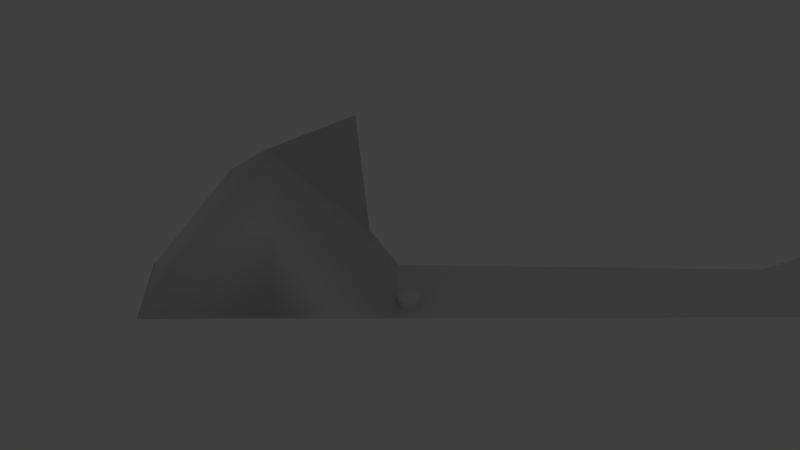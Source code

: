 # Source: terrain.blend  (saved by Blender 2.70.0; exported with 4.5.12 LTS)
import bpy
from mathutils import Matrix  # noqa: F401  (used for matrix-valued properties, if any)

bpy.ops.wm.read_factory_settings(use_empty=True)
scene = bpy.context.scene
scene.name = 'Scene'

# ---- collections
col_collection_1 = bpy.data.collections.new('Collection 1'); scene.collection.children.link(col_collection_1)

# ---- world
world_world = bpy.data.worlds.new('World'); scene.world = world_world
world_world.color = (0.05088, 0.05088, 0.05088)
world_world.use_sun_shadow = False
world_world.sun_shadow_jitter_overblur = 0.0
world_world.cycles.sampling_method = 'MANUAL'
world_world.cycles.sample_map_resolution = 256

# ---- cameras
cam_camera = bpy.data.cameras.new('Camera')
cam_camera.clip_end = 100.0
cam_camera.lens = 35.0
cam_camera.sensor_width = 32.0
cam_camera.sensor_height = 18.0
cam_camera.ortho_scale = 7.314
cam_camera.dof.focus_distance = 0.0
cam_camera.dof.aperture_fstop = 128.0

# ---- lights
light_lamp = bpy.data.lights.new('Lamp', 'POINT')
light_lamp.transmission_factor = 0.0
light_lamp.cutoff_distance = 30.0
light_lamp.energy = 100.0
light_lamp.shadow_buffer_clip_start = 1.001
light_lamp.shadow_soft_size = 0.1
light_lamp.shadow_maximum_resolution = 0.006
light_lamp.use_absolute_resolution = True
light_lamp.cycles.use_multiple_importance_sampling = False

# ---- meshes
me_cone = bpy.data.meshes.new('Cone')
me_cone.from_pydata([(0.0, 1.0, -1.0), (0.1951, 0.9808, -1.0), (0.3827, 0.9239, -1.0), (0.5556, 0.8315, -1.0), (0.7071, 0.7071, -1.0), (0.8315, 0.5556, -1.0), (0.9239, 0.3827, -1.0), (0.9808, 0.1951, -1.0), (1.0, 7.55e-08, -1.0), (0.0, 0.0, 1.0), (0.9808, -0.1951, -1.0), (0.9239, -0.3827, -1.0), (0.8315, -0.5556, -1.0), (0.7071, -0.7071, -1.0), (0.5556, -0.8315, -1.0), (0.3827, -0.9239, -1.0), (0.1951, -0.9808, -1.0), (-3.258e-07, -1.0, -1.0), (-0.1951, -0.9808, -1.0), (-0.3827, -0.9239, -1.0), (-0.5556, -0.8315, -1.0), (-0.7071, -0.7071, -1.0), (-0.8315, -0.5556, -1.0), (-0.9239, -0.3827, -1.0), (-0.9808, -0.1951, -1.0), (-1.0, 9.656e-07, -1.0), (-0.9808, 0.1951, -1.0), (-0.9239, 0.3827, -1.0), (-0.8315, 0.5556, -1.0), (-0.7071, 0.7071, -1.0), (-0.5556, 0.8315, -1.0), (-0.3827, 0.9239, -1.0), (-0.1951, 0.9808, -1.0)], [], [(31, 9, 32), (0, 9, 1), (30, 9, 31), (29, 9, 30), (28, 9, 29), (27, 9, 28), (26, 9, 27), (25, 9, 26), (24, 9, 25), (23, 9, 24), (22, 9, 23), (21, 9, 22), (20, 9, 21), (19, 9, 20), (18, 9, 19), (17, 9, 18), (16, 9, 17), (15, 9, 16), (14, 9, 15), (13, 9, 14), (12, 9, 13), (11, 9, 12), (10, 9, 11), (8, 9, 10), (7, 9, 8), (6, 9, 7), (5, 9, 6), (4, 9, 5), (3, 9, 4), (2, 9, 3), (32, 9, 0), (1, 9, 2), (0, 1, 2, 3, 4, 5, 6, 7, 8, 10, 11, 12, 13, 14, 15, 16, 17, 18, 19, 20, 21, 22, 23, 24, 25, 26, 27, 28, 29, 30, 31, 32)])
me_cone.use_remesh_preserve_volume = False
me_cone.use_remesh_preserve_attributes = False
me_cone.use_mirror_vertex_groups = False
me_cone.update()
me_cylinder = bpy.data.meshes.new('Cylinder')
me_cylinder.from_pydata([(0.0, 1.0, -1.0), (0.0, 1.0, 1.0), (0.1951, 0.9808, -1.0), (0.1951, 0.9808, 1.0), (0.3827, 0.9239, -1.0), (0.3827, 0.9239, 1.0), (0.5556, 0.8315, -1.0), (0.5556, 0.8315, 1.0), (0.7071, 0.7071, -1.0), (0.7071, 0.7071, 1.0), (0.8315, 0.5556, -1.0), (0.8315, 0.5556, 1.0), (0.9239, 0.3827, -1.0), (0.9239, 0.3827, 1.0), (0.9808, 0.1951, -1.0), (0.9808, 0.1951, 1.0), (1.0, 7.55e-08, -1.0), (1.0, 7.55e-08, 1.0), (0.9808, -0.1951, -1.0), (0.9808, -0.1951, 1.0), (0.9239, -0.3827, -1.0), (0.9239, -0.3827, 1.0), (0.8315, -0.5556, -1.0), (0.8315, -0.5556, 1.0), (0.7071, -0.7071, -1.0), (0.7071, -0.7071, 1.0), (0.5556, -0.8315, -1.0), (0.5556, -0.8315, 1.0), (0.3827, -0.9239, -1.0), (0.3827, -0.9239, 1.0), (0.1951, -0.9808, -1.0), (0.1951, -0.9808, 1.0), (-3.258e-07, -1.0, -1.0), (-3.258e-07, -1.0, 1.0), (-0.1951, -0.9808, -1.0), (-0.1951, -0.9808, 1.0), (-0.3827, -0.9239, -1.0), (-0.3827, -0.9239, 1.0), (-0.5556, -0.8315, -1.0), (-0.5556, -0.8315, 1.0), (-0.7071, -0.7071, -1.0), (-0.7071, -0.7071, 1.0), (-0.8315, -0.5556, -1.0), (-0.8315, -0.5556, 1.0), (-0.9239, -0.3827, -1.0), (-0.9239, -0.3827, 1.0), (-0.9808, -0.1951, -1.0), (-0.9808, -0.1951, 1.0), (-1.0, 9.656e-07, -1.0), (-1.0, 9.656e-07, 1.0), (-0.9808, 0.1951, -1.0), (-0.9808, 0.1951, 1.0), (-0.9239, 0.3827, -1.0), (-0.9239, 0.3827, 1.0), (-0.8315, 0.5556, -1.0), (-0.8315, 0.5556, 1.0), (-0.7071, 0.7071, -1.0), (-0.7071, 0.7071, 1.0), (-0.5556, 0.8315, -1.0), (-0.5556, 0.8315, 1.0), (-0.3827, 0.9239, -1.0), (-0.3827, 0.9239, 1.0), (-0.1951, 0.9808, -1.0), (-0.1951, 0.9808, 1.0)], [], [(0, 1, 3, 2), (2, 3, 5, 4), (4, 5, 7, 6), (6, 7, 9, 8), (8, 9, 11, 10), (10, 11, 13, 12), (12, 13, 15, 14), (14, 15, 17, 16), (16, 17, 19, 18), (18, 19, 21, 20), (20, 21, 23, 22), (22, 23, 25, 24), (24, 25, 27, 26), (26, 27, 29, 28), (28, 29, 31, 30), (30, 31, 33, 32), (32, 33, 35, 34), (34, 35, 37, 36), (36, 37, 39, 38), (38, 39, 41, 40), (40, 41, 43, 42), (42, 43, 45, 44), (44, 45, 47, 46), (46, 47, 49, 48), (48, 49, 51, 50), (50, 51, 53, 52), (52, 53, 55, 54), (54, 55, 57, 56), (56, 57, 59, 58), (58, 59, 61, 60), (3, 1, 63, 61, 59, 57, 55, 53, 51, 49, 47, 45, 43, 41, 39, 37, 35, 33, 31, 29, 27, 25, 23, 21, 19, 17, 15, 13, 11, 9, 7, 5), (62, 63, 1, 0), (60, 61, 63, 62), (0, 2, 4, 6, 8, 10, 12, 14, 16, 18, 20, 22, 24, 26, 28, 30, 32, 34, 36, 38, 40, 42, 44, 46, 48, 50, 52, 54, 56, 58, 60, 62)])
me_cylinder.use_remesh_preserve_volume = False
me_cylinder.use_remesh_preserve_attributes = False
me_cylinder.use_mirror_vertex_groups = False
me_cylinder.update()
me_cube_001 = bpy.data.meshes.new('Cube.001')
me_cube_001.from_pydata([(-1.031, -0.8763, -30.5), (-0.9873, 0.9873, -181.7), (1.001, 0.9992, -0.7968), (1.0, -1.0, -1.0), (-1.001, -1.002, 0.9077), (-0.9503, 0.9559, 0.8484), (1.0, 1.0, 1.004), (1.0, -1.0, 1.0), (-1.0, -1.0, -0.75), (-1.0, -1.0, -0.5), (-1.0, -1.0, -0.25), (-1.0, -1.0, 0.0), (-1.0, -1.0, 0.2498), (-1.001, -1.001, 0.5), (-1.0, -0.9998, 7.833), (-1.003, -0.7497, -0.6535), (-1.036, -0.5008, -3.799), (-1.001, -0.2491, 0.0701), (-1.0, 0.0, 1.0), (-1.0, 0.25, 1.0), (-1.038, 0.5046, 0.6612), (-0.9742, 0.7503, 0.8294), (-0.9561, 0.9568, 0.7217), (-1.0, 1.0, 0.5), (-0.9594, 0.9598, 0.25), (-0.9997, 1.001, 0.07695), (-1.0, 1.0, -0.25), (-0.9725, 0.9725, -0.5), (-1.0, 1.0, -0.75), (-0.9517, 0.75, -213.5), (-1.018, 0.5004, -3.03), (-1.045, 0.2768, -6.625), (-1.004, 5.917e-05, -2.187), (-1.0, -0.25, -1.0), (-1.001, -0.4996, -79.45), (-0.9374, -0.6595, -206.1), (-0.75, 1.004, 0.6581), (-0.5, 1.0, 1.0), (-0.25, 1.002, 0.8821), (0.0, 1.004, 0.7102), (0.25, 1.0, 1.0), (0.5, 1.0, 1.001), (0.7473, 0.9962, 1.453), (1.0, 1.0, 0.75), (1.0, 1.0, 0.5), (1.0, 1.0, 0.25), (1.0, 1.0, 0.0), (1.0, 1.0, -0.25), (0.9996, 1.0, 1.163), (1.0, 1.0, -0.75), (0.75, 1.0, -1.0), (0.5292, 1.044, 1.145), (0.2413, 0.9973, -0.6491), (0.005519, 1.016, -0.9724), (-0.2459, 1.035, -7.908), (-0.4973, 1.033, -7.907), (-0.7499, 1.001, -180.1), (1.0, 0.75, 1.0), (1.0, 0.5, 1.0), (1.0, 0.25, 1.0), (1.0, 0.0, 1.0), (1.0, -0.25, 1.0), (1.0, -0.5, 1.0), (1.0, -0.75, 1.0), (1.0, -1.0, 0.75), (1.0, -1.0, 0.5), (1.0, -1.0, 0.25), (1.0, -1.0, 0.0), (1.0, -1.0, -0.25), (1.0, -1.0, -0.5), (1.0, -1.0, -0.75), (1.001, -0.75, -0.9273), (1.001, -0.4999, -0.8809), (1.002, -0.25, -0.8542), (1.001, 0.0, -0.9118), (1.001, 0.2498, -0.8214), (1.0, 0.4999, -0.9979), (1.001, 0.7496, -0.8967), (0.75, -1.0, 0.8621), (0.5, -1.001, 0.5149), (0.25, -1.0, 1.0), (-0.1255, -1.0, 1.392), (-0.3755, -1.0, 1.389), (-0.4997, -1.001, 0.9593), (-0.75, -1.0, 1.0), (-0.5752, -0.8777, -67.96), (-0.4875, -0.8209, -6.157), (-0.391, -0.8036, -6.532), (5.308e-05, -1.001, -0.7949), (0.2499, -1.0, -0.9648), (0.4997, -1.001, -0.6849), (0.75, -1.0, -0.9889), (-1.0, -0.75, 20.99), (-1.0, -0.75, 10.29), (-1.0, -0.75, 0.25), (-1.0, -0.75, -6.82e-08), (-1.0, -0.75, -0.25), (-1.0, -0.75, -0.5), (-1.006, -0.7512, -5.145), (-1.002, -0.5001, 0.7515), (-1.0, -0.5, 0.5), (-1.0, -0.5, 0.25), (-1.0, -0.5, 0.0), (-1.003, -0.4993, -0.2488), (-1.009, -0.4995, -0.5001), (-1.02, -0.4963, -5.143), (-1.002, -0.25, 0.7609), (-1.0, -0.25, 0.5), (-1.0, -0.25, 0.25), (-1.0, -0.25, 0.0), (-1.0, -0.25, -0.25), (-1.0, -0.25, -0.5), (-1.0, -0.25, -0.75), (-1.001, 8.279e-07, 0.7505), (-1.0, 0.0, 0.5), (-1.0, 0.0, 0.25), (-1.005, 0.0, 0.0), (-1.0, 0.0, -0.25), (-1.004, 0.0, -0.5), (-1.0, 0.0, -0.75), (-1.0, 0.25, 0.75), (-1.0, 0.25, 0.5), (-1.0, 0.25, 0.25), (-1.0, 0.25, 0.0), (-1.0, 0.25, -0.25), (-1.0, 0.25, -0.5), (-1.0, 0.25, -0.75), (-1.034, 0.5048, 0.6562), (-1.007, 0.4992, 0.5032), (-0.9977, 0.4996, 0.2499), (-1.003, 0.4996, 0.0005852), (-1.004, 0.4987, -0.251), (-1.005, 0.4999, -0.4994), (-1.005, 0.4999, -0.7484), (-1.001, 0.7508, 0.7096), (-1.0, 0.75, 0.5), (-0.9976, 0.75, 0.25), (-0.9989, 0.75, 7.688e-05), (-1.0, 0.75, -0.25), (-1.0, 0.75, -0.5), (-1.0, 0.75, -0.9848), (-0.75, 1.0, 0.75), (-0.75, 1.0, 0.5), (-0.75, 1.0, 0.25), (-0.7447, 1.018, 1.224), (-0.75, 1.0, -0.2486), (-0.75, 1.0, -0.5), (-0.75, 1.0, -0.75), (-0.5, 1.0, 0.75), (-0.5, 1.0, 0.5), (-0.5, 1.0, 0.25), (-0.5, 1.001, 0.0), (-0.5, 1.005, -0.25), (-0.5, 1.0, -0.5), (-0.5007, 1.0, -0.9055), (-0.25, 1.0, 0.75), (-0.25, 1.0, 0.5), (-0.25, 1.0, 0.25), (-0.25, 1.0, 0.0), (-0.25, 1.0, -0.25), (-0.25, 1.0, -0.5), (-0.253, 1.001, -1.419), (0.0, 1.0, 0.75), (0.0, 1.0, 0.5), (0.0, 1.0, 0.25), (0.0, 1.003, 0.0), (0.0, 1.0, -0.25), (0.0, 1.006, -0.5), (-1.293e-07, 1.001, -0.7501), (0.25, 1.0, 0.75), (0.25, 1.0, 0.5), (0.25, 1.0, 0.25), (0.25, 1.0, 0.0), (0.25, 1.0, -0.25), (0.25, 1.0, -0.5), (0.25, 1.0, -0.75), (0.4997, 1.0, 0.8053), (0.4991, 1.004, 0.607), (0.4991, 0.999, 0.4078), (0.4989, 1.0, -0.1686), (0.5007, 1.001, -0.1797), (0.5157, 0.9862, -0.2733), (0.5146, 1.025, -0.08198), (0.75, 1.0, 0.75), (0.75, 1.0, 0.5045), (0.7499, 1.0, 0.2686), (0.7496, 0.9999, 0.08151), (0.7517, 1.0, 0.2027), (0.7519, 1.001, 0.02455), (0.75, 1.0, -0.75), (1.0, 0.75, 0.75), (1.0, 0.75, 0.5), (1.0, 0.75, 0.25), (1.0, 0.75, 0.0), (1.0, 0.75, -0.25), (1.0, 0.75, -0.5), (1.002, 0.7462, 0.02946), (1.0, 0.5, 0.75), (1.0, 0.5, 0.5), (1.0, 0.5, 0.25), (1.0, 0.5, 0.0), (1.0, 0.5, -0.25), (1.0, 0.5, -0.5), (1.0, 0.5, -0.75), (1.0, 0.25, 0.75), (1.0, 0.25, 0.5), (1.0, 0.25, 0.25), (1.0, 0.25, 0.0), (1.0, 0.25, -0.25), (1.0, 0.25, -0.5), (1.0, 0.25, -0.75), (1.0, 0.0, 0.75), (1.0, 0.0, 0.5), (1.0, 0.0, 0.25), (1.0, 0.0, 0.0), (1.0, 0.0, -0.25), (1.0, 0.0, -0.5), (1.0, 0.0, -0.75), (1.0, -0.25, 0.75), (1.0, -0.25, 0.5), (1.0, -0.25, 0.25), (1.0, -0.25, 0.0), (1.0, -0.25, -0.25), (1.0, -0.25, -0.5), (1.0, -0.25, -0.75), (1.0, -0.5, 0.75), (1.0, -0.5, 0.5), (1.0, -0.5, 0.25), (1.0, -0.5, 0.0), (1.0, -0.5, -0.25), (1.0, -0.5, -0.5), (1.0, -0.5, -0.75), (1.0, -0.75, 0.75), (1.0, -0.75, 0.5), (1.0, -0.75, 0.25), (1.0, -0.75, 0.0), (1.0, -0.75, -0.25), (1.0, -0.75, -0.5), (1.0, -0.75, -0.75), (0.75, -1.0, 0.75), (0.75, -1.005, 0.5), (0.75, -1.0, 0.25), (0.75, -1.0, 0.0), (0.75, -1.0, -0.25), (0.75, -1.0, -0.5), (0.75, -1.0, -0.75), (0.5, -1.0, 0.75), (0.5, -1.0, 0.5), (0.5, -1.0, 0.25), (0.5, -1.0, 0.0), (0.5, -1.0, -0.25), (0.5, -1.0, -0.5), (0.5, -1.0, -0.75), (0.25, -1.0, 0.75), (0.25, -1.0, 0.5), (0.25, -1.0, 0.25), (0.25, -1.0, 0.0), (0.25, -1.0, -0.25), (0.25, -1.0, -0.5), (0.25, -1.0, -0.75), (0.0, -1.0, 0.75), (0.0, -1.0, 0.5), (0.0, -1.0, 0.25), (0.0, -1.0, 0.0), (0.0, -1.0, -0.25), (1.623e-06, -1.001, -0.5017), (3.258e-07, -1.0, -0.7497), (-0.25, -1.0, 0.75), (-0.25, -1.0, 0.5), (-0.25, -1.002, 0.25), (-0.25, -1.0, 0.0), (-0.25, -1.0, -0.25), (-0.25, -1.005, -0.5151), (-0.2503, -1.007, -0.7408), (-0.5, -1.0, 0.75), (-0.5, -1.0, 0.5), (-0.5, -1.0, 0.25), (-0.5, -1.0, 0.0), (-0.5, -1.0, -0.25), (-0.5001, -1.002, -0.5011), (-0.5, -0.9988, -0.7514), (-0.75, -1.0, 0.75), (-0.75, -1.0, 0.5), (-0.75, -1.0, 0.25), (-0.75, -1.004, 0.0), (-0.75, -1.0, -0.25), (-0.75, -1.0, -0.5), (-0.75, -1.0, -0.75), (-0.5666, -0.5948, -176.3), (-0.4911, -0.5313, -91.16), (-0.3873, -0.5324, -68.46), (0.0003808, -0.7478, 0.458), (0.2452, -0.749, -0.3924), (0.4991, -0.7528, -0.6858), (0.7512, -0.757, -157.9), (-0.7519, -0.4824, -119.3), (-0.4978, -0.4984, -0.9727), (-0.2482, -0.5006, -0.9833), (0.0008098, -0.5001, 1.454), (0.2498, -0.5001, -0.8144), (0.4999, -0.5, -160.7), (0.75, -0.5, -1.0), (-0.8825, -0.07085, -203.6), (-0.6745, -0.1436, -276.5), (-0.3715, -0.2577, -9.856), (-0.1201, -0.2511, -0.4673), (0.2477, -0.2499, -160.6), (0.5, -0.25, -0.9146), (0.7507, -0.2504, -0.6535), (-0.94, 0.06604, -205.9), (-0.5184, 0.0636, -15.01), (-0.2212, 0.000856, -0.3261), (-0.1297, 0.0001219, -0.2459), (0.2422, 0.001895, -0.219), (0.5006, 0.0003828, -0.5544), (0.75, -6.681e-06, -0.8708), (-0.7437, 0.2013, -95.83), (-0.3413, 0.1878, -0.9436), (-0.0999, 0.2442, -0.6682), (-0.1366, 0.4954, -1.249), (0.1832, 0.318, -13.1), (0.4994, 0.2503, -0.67), (0.7497, 0.2496, -0.6065), (-0.7515, 0.4993, -348.0), (-0.5551, 0.5336, -166.3), (-0.251, 0.4942, -93.05), (0.003106, 0.4971, -7.661), (0.2661, 0.5204, -27.7), (0.5003, 0.5, -0.8829), (0.75, 0.5, -41.49), (-0.75, 0.6952, -355.5), (-0.5001, 0.7571, -351.3), (-0.2515, 0.7518, -71.0), (0.003534, 0.7529, -78.5), (0.2303, 0.7395, -0.3859), (0.5409, 0.7991, 0.5609), (0.75, 0.75, -61.51), (0.75, -0.75, 1.0), (0.5, -0.75, 1.0), (0.25, -0.75, 1.0), (-0.1255, -0.75, 1.392), (-0.3755, -0.75, 1.392), (-0.5, -0.75, 1.0), (-0.7551, -0.7499, -1.459), (0.75, -0.5, 1.0), (0.5, -0.5, 1.0), (0.25, -0.5, 1.0), (0.001266, -0.4976, 42.15), (-0.25, -0.5, 0.998), (-0.5013, -0.4988, -3.497), (-0.75, -0.4392, 41.62), (0.75, -0.25, 1.0), (0.5, -0.25, 1.0), (0.25, -0.25, 1.0), (0.0, -0.25, 1.0), (-0.25, -0.25, 0.9998), (-0.5, -0.25, 0.8233), (-0.75, -0.25, 1.0), (0.75, 0.0, 1.0), (0.5, 0.0, 1.0), (0.25, 0.0, 1.0), (0.0, 0.0, 1.0), (-0.25, 0.0, 1.0), (-0.5, 0.0, 1.0), (-0.75, 0.0, 1.0), (0.75, 0.25, 1.0), (0.5, 0.25, 1.0), (0.25, 0.25, 1.0), (0.0, 0.25, 1.0), (-0.25, 0.25, 1.0), (-0.5, 0.25, 1.0), (-0.75, 0.25, 1.0), (0.75, 0.5, 1.0), (0.5, 0.5, 1.0), (0.25, 0.5, 1.0), (0.0, 0.5, 1.0), (-0.25, 0.5, 1.0), (-0.5, 0.5, 1.0), (-0.75, 0.5, 1.0), (0.75, 0.75, 20.11), (0.5, 0.75, 1.0), (0.25, 0.75, 24.29), (0.0, 0.75, 1.0), (-0.25, 0.75, 1.0), (-0.5, 0.75, 1.0), (-0.75, 0.75, 1.0), (0.3315, 1.026, -2.864), (0.3461, 1.015, -16.6), (0.3315, -1.0, -15.96), (0.3314, -1.0, -17.7), (0.3315, 1.0, -4.668), (0.3315, 1.0, -16.3), (0.3315, 1.0, -16.55), (0.3314, 1.001, -16.8), (0.3315, 1.0, -17.05), (0.3315, 1.0, -17.3), (0.335, 0.9274, -16.86), (0.3315, -1.0, -16.05), (0.3315, -1.0, -16.3), (0.3315, -1.0, -16.55), (0.3315, -1.0, -16.8), (0.3315, -1.0, -17.05), (0.3315, -1.0, -17.3), (0.3315, -1.0, -17.55), (0.3304, -0.7505, -17.6), (0.3315, -0.5, -69.75), (0.3315, -0.25, -125.3), (0.3316, 0.0007757, -17.64), (0.3315, 0.2494, -17.56), (0.3345, 0.4989, -17.53), (0.3325, 0.7489, -16.58), (0.3315, -0.75, -15.8), (0.3315, -0.5, -15.8), (0.3315, -0.25, -15.8), (0.3315, 0.0, -15.8), (0.3315, 0.25, -17.52), (0.3315, 0.4999, -15.86), (0.3315, 0.75, -0.1093)], [], [(140, 28, 1, 29), (189, 49, 2, 50), (238, 70, 3, 71), (287, 8, 0, 85), (336, 50, 2, 77), (385, 36, 5, 21), (8, 98, 35, 0), (98, 105, 34, 35), (105, 112, 33, 34), (112, 119, 32, 33), (119, 126, 31, 32), (126, 133, 30, 31), (133, 140, 29, 30), (4, 15, 92, 14), (14, 92, 93, 13), (13, 93, 94, 12), (12, 94, 95, 11), (11, 95, 96, 10), (10, 96, 97, 9), (9, 97, 98, 8), (15, 16, 99, 92), (92, 99, 100, 93), (93, 100, 101, 94), (94, 101, 102, 95), (95, 102, 103, 96), (96, 103, 104, 97), (97, 104, 105, 98), (16, 17, 106, 99), (99, 106, 107, 100), (100, 107, 108, 101), (101, 108, 109, 102), (102, 109, 110, 103), (103, 110, 111, 104), (104, 111, 112, 105), (17, 18, 113, 106), (106, 113, 114, 107), (107, 114, 115, 108), (108, 115, 116, 109), (109, 116, 117, 110), (110, 117, 118, 111), (111, 118, 119, 112), (18, 19, 120, 113), (113, 120, 121, 114), (114, 121, 122, 115), (115, 122, 123, 116), (116, 123, 124, 117), (117, 124, 125, 118), (118, 125, 126, 119), (19, 20, 127, 120), (120, 127, 128, 121), (121, 128, 129, 122), (122, 129, 130, 123), (123, 130, 131, 124), (124, 131, 132, 125), (125, 132, 133, 126), (20, 21, 134, 127), (127, 134, 135, 128), (128, 135, 136, 129), (129, 136, 137, 130), (130, 137, 138, 131), (131, 138, 139, 132), (132, 139, 140, 133), (21, 5, 22, 134), (134, 22, 23, 135), (135, 23, 24, 136), (136, 24, 25, 137), (137, 25, 26, 138), (138, 26, 27, 139), (139, 27, 28, 140), (28, 147, 56, 1), (147, 154, 55, 56), (154, 161, 54, 55), (161, 168, 53, 54), (168, 175, 52, 53), (396, 182, 51, 387), (182, 189, 50, 51), (5, 36, 141, 22), (22, 141, 142, 23), (23, 142, 143, 24), (24, 143, 144, 25), (25, 144, 145, 26), (26, 145, 146, 27), (27, 146, 147, 28), (36, 37, 148, 141), (141, 148, 149, 142), (142, 149, 150, 143), (143, 150, 151, 144), (144, 151, 152, 145), (145, 152, 153, 146), (146, 153, 154, 147), (37, 38, 155, 148), (148, 155, 156, 149), (149, 156, 157, 150), (150, 157, 158, 151), (151, 158, 159, 152), (152, 159, 160, 153), (153, 160, 161, 154), (38, 39, 162, 155), (155, 162, 163, 156), (156, 163, 164, 157), (157, 164, 165, 158), (158, 165, 166, 159), (159, 166, 167, 160), (160, 167, 168, 161), (39, 40, 169, 162), (162, 169, 170, 163), (163, 170, 171, 164), (164, 171, 172, 165), (165, 172, 173, 166), (166, 173, 174, 167), (167, 174, 175, 168), (386, 41, 176, 390), (390, 176, 177, 391), (391, 177, 178, 392), (392, 178, 179, 393), (393, 179, 180, 394), (394, 180, 181, 395), (395, 181, 182, 396), (41, 42, 183, 176), (176, 183, 184, 177), (177, 184, 185, 178), (178, 185, 186, 179), (179, 186, 187, 180), (180, 187, 188, 181), (181, 188, 189, 182), (42, 6, 43, 183), (183, 43, 44, 184), (184, 44, 45, 185), (185, 45, 46, 186), (186, 46, 47, 187), (187, 47, 48, 188), (188, 48, 49, 189), (49, 196, 77, 2), (196, 203, 76, 77), (203, 210, 75, 76), (210, 217, 74, 75), (217, 224, 73, 74), (224, 231, 72, 73), (231, 238, 71, 72), (6, 57, 190, 43), (43, 190, 191, 44), (44, 191, 192, 45), (45, 192, 193, 46), (46, 193, 194, 47), (47, 194, 195, 48), (48, 195, 196, 49), (57, 58, 197, 190), (190, 197, 198, 191), (191, 198, 199, 192), (192, 199, 200, 193), (193, 200, 201, 194), (194, 201, 202, 195), (195, 202, 203, 196), (58, 59, 204, 197), (197, 204, 205, 198), (198, 205, 206, 199), (199, 206, 207, 200), (200, 207, 208, 201), (201, 208, 209, 202), (202, 209, 210, 203), (59, 60, 211, 204), (204, 211, 212, 205), (205, 212, 213, 206), (206, 213, 214, 207), (207, 214, 215, 208), (208, 215, 216, 209), (209, 216, 217, 210), (60, 61, 218, 211), (211, 218, 219, 212), (212, 219, 220, 213), (213, 220, 221, 214), (214, 221, 222, 215), (215, 222, 223, 216), (216, 223, 224, 217), (61, 62, 225, 218), (218, 225, 226, 219), (219, 226, 227, 220), (220, 227, 228, 221), (221, 228, 229, 222), (222, 229, 230, 223), (223, 230, 231, 224), (62, 63, 232, 225), (225, 232, 233, 226), (226, 233, 234, 227), (227, 234, 235, 228), (228, 235, 236, 229), (229, 236, 237, 230), (230, 237, 238, 231), (63, 7, 64, 232), (232, 64, 65, 233), (233, 65, 66, 234), (234, 66, 67, 235), (235, 67, 68, 236), (236, 68, 69, 237), (237, 69, 70, 238), (70, 245, 91, 3), (245, 252, 90, 91), (403, 259, 89, 389), (259, 266, 88, 89), (266, 273, 87, 88), (273, 280, 86, 87), (280, 287, 85, 86), (7, 78, 239, 64), (64, 239, 240, 65), (65, 240, 241, 66), (66, 241, 242, 67), (67, 242, 243, 68), (68, 243, 244, 69), (69, 244, 245, 70), (78, 79, 246, 239), (239, 246, 247, 240), (240, 247, 248, 241), (241, 248, 249, 242), (242, 249, 250, 243), (243, 250, 251, 244), (244, 251, 252, 245), (388, 80, 253, 397), (397, 253, 254, 398), (398, 254, 255, 399), (399, 255, 256, 400), (400, 256, 257, 401), (401, 257, 258, 402), (402, 258, 259, 403), (80, 81, 260, 253), (253, 260, 261, 254), (254, 261, 262, 255), (255, 262, 263, 256), (256, 263, 264, 257), (257, 264, 265, 258), (258, 265, 266, 259), (81, 82, 267, 260), (260, 267, 268, 261), (261, 268, 269, 262), (262, 269, 270, 263), (263, 270, 271, 264), (264, 271, 272, 265), (265, 272, 273, 266), (82, 83, 274, 267), (267, 274, 275, 268), (268, 275, 276, 269), (269, 276, 277, 270), (270, 277, 278, 271), (271, 278, 279, 272), (272, 279, 280, 273), (83, 84, 281, 274), (274, 281, 282, 275), (275, 282, 283, 276), (276, 283, 284, 277), (277, 284, 285, 278), (278, 285, 286, 279), (279, 286, 287, 280), (84, 4, 14, 281), (281, 14, 13, 282), (282, 13, 12, 283), (283, 12, 11, 284), (284, 11, 10, 285), (285, 10, 9, 286), (286, 9, 8, 287), (91, 294, 71, 3), (294, 301, 72, 71), (301, 308, 73, 72), (308, 315, 74, 73), (315, 322, 75, 74), (322, 329, 76, 75), (329, 336, 77, 76), (0, 35, 288, 85), (85, 288, 289, 86), (86, 289, 290, 87), (87, 290, 291, 88), (88, 291, 292, 89), (389, 404, 293, 90), (90, 293, 294, 91), (35, 34, 295, 288), (288, 295, 296, 289), (289, 296, 297, 290), (290, 297, 298, 291), (291, 298, 299, 292), (404, 405, 300, 293), (293, 300, 301, 294), (34, 33, 302, 295), (295, 302, 303, 296), (296, 303, 304, 297), (297, 304, 305, 298), (298, 305, 306, 299), (405, 406, 307, 300), (300, 307, 308, 301), (33, 32, 309, 302), (302, 309, 310, 303), (303, 310, 311, 304), (304, 311, 312, 305), (305, 312, 313, 306), (406, 407, 314, 307), (307, 314, 315, 308), (32, 31, 316, 309), (309, 316, 317, 310), (310, 317, 318, 311), (311, 318, 319, 312), (312, 319, 320, 313), (407, 408, 321, 314), (314, 321, 322, 315), (31, 30, 323, 316), (316, 323, 324, 317), (317, 324, 325, 318), (318, 325, 326, 319), (319, 326, 327, 320), (408, 409, 328, 321), (321, 328, 329, 322), (30, 29, 330, 323), (323, 330, 331, 324), (324, 331, 332, 325), (325, 332, 333, 326), (326, 333, 334, 327), (409, 410, 335, 328), (328, 335, 336, 329), (29, 1, 56, 330), (330, 56, 55, 331), (331, 55, 54, 332), (332, 54, 53, 333), (333, 53, 52, 334), (410, 387, 51, 335), (335, 51, 50, 336), (84, 343, 15, 4), (343, 350, 16, 15), (350, 357, 17, 16), (357, 364, 18, 17), (364, 371, 19, 18), (371, 378, 20, 19), (378, 385, 21, 20), (7, 63, 337, 78), (78, 337, 338, 79), (388, 411, 339, 80), (80, 339, 340, 81), (81, 340, 341, 82), (82, 341, 342, 83), (83, 342, 343, 84), (63, 62, 344, 337), (337, 344, 345, 338), (411, 412, 346, 339), (339, 346, 347, 340), (340, 347, 348, 341), (341, 348, 349, 342), (342, 349, 350, 343), (62, 61, 351, 344), (344, 351, 352, 345), (412, 413, 353, 346), (346, 353, 354, 347), (347, 354, 355, 348), (348, 355, 356, 349), (349, 356, 357, 350), (61, 60, 358, 351), (351, 358, 359, 352), (413, 414, 360, 353), (353, 360, 361, 354), (354, 361, 362, 355), (355, 362, 363, 356), (356, 363, 364, 357), (60, 59, 365, 358), (358, 365, 366, 359), (414, 415, 367, 360), (360, 367, 368, 361), (361, 368, 369, 362), (362, 369, 370, 363), (363, 370, 371, 364), (59, 58, 372, 365), (365, 372, 373, 366), (415, 416, 374, 367), (367, 374, 375, 368), (368, 375, 376, 369), (369, 376, 377, 370), (370, 377, 378, 371), (58, 57, 379, 372), (372, 379, 380, 373), (416, 417, 381, 374), (374, 381, 382, 375), (375, 382, 383, 376), (376, 383, 384, 377), (377, 384, 385, 378), (57, 6, 42, 379), (379, 42, 41, 380), (417, 386, 40, 381), (381, 40, 39, 382), (382, 39, 38, 383), (383, 38, 37, 384), (384, 37, 36, 385), (175, 396, 387, 52), (40, 386, 390, 169), (169, 390, 391, 170), (170, 391, 392, 171), (171, 392, 393, 172), (172, 393, 394, 173), (173, 394, 395, 174), (174, 395, 396, 175), (252, 403, 389, 90), (79, 388, 397, 246), (246, 397, 398, 247), (247, 398, 399, 248), (248, 399, 400, 249), (249, 400, 401, 250), (250, 401, 402, 251), (251, 402, 403, 252), (89, 292, 404, 389), (292, 299, 405, 404), (299, 306, 406, 405), (306, 313, 407, 406), (313, 320, 408, 407), (320, 327, 409, 408), (327, 334, 410, 409), (334, 52, 387, 410), (79, 338, 411, 388), (338, 345, 412, 411), (345, 352, 413, 412), (352, 359, 414, 413), (359, 366, 415, 414), (366, 373, 416, 415), (373, 380, 417, 416), (380, 41, 386, 417)])
me_cube_001.polygons.foreach_set('use_smooth', [True] * 416)
me_cube_001.use_remesh_preserve_volume = False
me_cube_001.use_remesh_preserve_attributes = False
me_cube_001.use_mirror_vertex_groups = False
me_cube_001.update()

# ---- curves / text
cu_beziercurve_004 = bpy.data.curves.new('BezierCurve.004', 'CURVE')
cu_beziercurve_004.dimensions = '3D'
_sp = cu_beziercurve_004.splines.new('BEZIER'); _sp.bezier_points.add(1)
_sp.bezier_points.foreach_set('co', [-1.0, 0.0, 0.0, 1.0, 0.0, 0.0])
_sp.bezier_points.foreach_set('handle_left', [-1.5, -0.5, 0.0, 0.0, 0.0, 0.0])
_sp.bezier_points.foreach_set('handle_right', [-0.5, 0.5, 0.0, 2.0, 0.0, 0.0])
for _p, _l, _r in zip(_sp.bezier_points, ['ALIGNED', 'ALIGNED'], ['ALIGNED', 'ALIGNED']): _p.handle_left_type = _l; _p.handle_right_type = _r
_sp.order_u = 0
_sp.order_v = 0
cu_beziercurve_004.use_path = True
cu_beziercurve_004.use_path_clamp = True
cu_beziercurve_004.bevel_resolution = 0
cu_beziercurve_004.fill_mode = 'HALF'
cu_beziercurve_003 = bpy.data.curves.new('BezierCurve.003', 'CURVE')
cu_beziercurve_003.dimensions = '3D'
_sp = cu_beziercurve_003.splines.new('BEZIER'); _sp.bezier_points.add(1)
_sp.bezier_points.foreach_set('co', [-1.0, 0.0, 0.0, 1.0, 0.0, 0.0])
_sp.bezier_points.foreach_set('handle_left', [-1.5, -0.5, 0.0, 0.0, 0.0, 0.0])
_sp.bezier_points.foreach_set('handle_right', [-0.5, 0.5, 0.0, 2.0, 0.0, 0.0])
for _p, _l, _r in zip(_sp.bezier_points, ['ALIGNED', 'ALIGNED'], ['ALIGNED', 'ALIGNED']): _p.handle_left_type = _l; _p.handle_right_type = _r
_sp.order_u = 0
_sp.order_v = 0
cu_beziercurve_003.use_path = True
cu_beziercurve_003.use_path_clamp = True
cu_beziercurve_003.bevel_resolution = 0
cu_beziercurve_003.fill_mode = 'HALF'
cu_beziercircle = bpy.data.curves.new('BezierCircle', 'CURVE')
cu_beziercircle.dimensions = '3D'
_sp = cu_beziercircle.splines.new('BEZIER'); _sp.bezier_points.add(3)
_sp.bezier_points.foreach_set('co', [-1.0, 0.0, 0.0, 0.0, 1.0, 0.0, 1.0, 0.0, 0.0, 0.0, -1.0, 0.0])
_sp.bezier_points.foreach_set('handle_left', [-1.0, -0.5521, 0.0, -0.5521, 1.0, 0.0, 1.0, 0.5521, 0.0, 0.5521, -1.0, 0.0])
_sp.bezier_points.foreach_set('handle_right', [-1.0, 0.5521, 0.0, 0.5521, 1.0, 0.0, 1.0, -0.5521, 0.0, -0.5521, -1.0, 0.0])
for _p, _l, _r in zip(_sp.bezier_points, ['AUTO', 'AUTO', 'AUTO', 'AUTO'], ['AUTO', 'AUTO', 'AUTO', 'AUTO']): _p.handle_left_type = _l; _p.handle_right_type = _r
_sp.order_u = 0
_sp.order_v = 0
_sp.use_cyclic_u = True
cu_beziercircle.use_path = True
cu_beziercircle.use_path_clamp = True
cu_beziercircle.bevel_resolution = 0
cu_beziercircle.fill_mode = 'HALF'
cu_beziercurve_002 = bpy.data.curves.new('BezierCurve.002', 'CURVE')
cu_beziercurve_002.dimensions = '3D'
_sp = cu_beziercurve_002.splines.new('BEZIER'); _sp.bezier_points.add(1)
_sp.bezier_points.foreach_set('co', [-1.0, 0.0, 0.0, 1.0, 0.0, 0.0])
_sp.bezier_points.foreach_set('handle_left', [-1.5, -0.5, 0.0, 0.0, 0.0, 0.0])
_sp.bezier_points.foreach_set('handle_right', [-0.5, 0.5, 0.0, 2.0, 0.0, 0.0])
for _p, _l, _r in zip(_sp.bezier_points, ['ALIGNED', 'ALIGNED'], ['ALIGNED', 'ALIGNED']): _p.handle_left_type = _l; _p.handle_right_type = _r
_sp.order_u = 0
_sp.order_v = 0
cu_beziercurve_002.use_path = True
cu_beziercurve_002.use_path_clamp = True
cu_beziercurve_002.bevel_resolution = 0
cu_beziercurve_002.fill_mode = 'HALF'
cu_beziercurve_001 = bpy.data.curves.new('BezierCurve.001', 'CURVE')
cu_beziercurve_001.dimensions = '3D'
_sp = cu_beziercurve_001.splines.new('BEZIER'); _sp.bezier_points.add(1)
_sp.bezier_points.foreach_set('co', [-1.0, 0.0, 0.0, 1.0, 0.0, 0.0])
_sp.bezier_points.foreach_set('handle_left', [-1.5, -0.5, 0.0, 0.0, 0.0, 0.0])
_sp.bezier_points.foreach_set('handle_right', [-0.5, 0.5, 0.0, 2.0, 0.0, 0.0])
for _p, _l, _r in zip(_sp.bezier_points, ['ALIGNED', 'ALIGNED'], ['ALIGNED', 'ALIGNED']): _p.handle_left_type = _l; _p.handle_right_type = _r
_sp.order_u = 0
_sp.order_v = 0
cu_beziercurve_001.use_path = True
cu_beziercurve_001.use_path_clamp = True
cu_beziercurve_001.bevel_resolution = 0
cu_beziercurve_001.fill_mode = 'HALF'
cu_beziercurve = bpy.data.curves.new('BezierCurve', 'CURVE')
cu_beziercurve.dimensions = '3D'
_sp = cu_beziercurve.splines.new('BEZIER'); _sp.bezier_points.add(1)
_sp.bezier_points.foreach_set('co', [-1.0, 0.0, 0.0, 1.0, 0.0, 0.0])
_sp.bezier_points.foreach_set('handle_left', [-1.5, -0.5, 0.0, 0.0, 0.0, 0.0])
_sp.bezier_points.foreach_set('handle_right', [-0.5, 0.5, 0.0, 2.0, 0.0, 0.0])
for _p, _l, _r in zip(_sp.bezier_points, ['ALIGNED', 'ALIGNED'], ['ALIGNED', 'ALIGNED']): _p.handle_left_type = _l; _p.handle_right_type = _r
_sp.order_u = 0
_sp.order_v = 0
cu_beziercurve.use_path = True
cu_beziercurve.use_path_clamp = True
cu_beziercurve.bevel_resolution = 0
cu_beziercurve.fill_mode = 'HALF'

# ---- objects
ob_beziercurve_004 = bpy.data.objects.new('BezierCurve.004', cu_beziercurve_004)
ob_beziercurve_003 = bpy.data.objects.new('BezierCurve.003', cu_beziercurve_003)
ob_beziercircle = bpy.data.objects.new('BezierCircle', cu_beziercircle)
ob_beziercurve_002 = bpy.data.objects.new('BezierCurve.002', cu_beziercurve_002)
ob_beziercurve_001 = bpy.data.objects.new('BezierCurve.001', cu_beziercurve_001)
ob_beziercurve = bpy.data.objects.new('BezierCurve', cu_beziercurve)
ob_cone = bpy.data.objects.new('Cone', me_cone)
ob_cylinder = bpy.data.objects.new('Cylinder', me_cylinder)
ob_cube = bpy.data.objects.new('Cube', me_cube_001)
ob_lamp = bpy.data.objects.new('Lamp', light_lamp)
ob_camera = bpy.data.objects.new('Camera', cam_camera)

# ---- transforms, parenting, visibility, modifiers, constraints
ob_beziercurve_004.location = (-24.55, 35.7, 19.26)
ob_beziercurve_004.lineart.crease_threshold = 0.0
ob_beziercurve_003.location = (-24.55, 35.7, 19.26)
ob_beziercurve_003.lineart.crease_threshold = 0.0
ob_beziercircle.location = (-24.55, 35.7, 19.26)
ob_beziercircle.lineart.crease_threshold = 0.0
ob_beziercurve_002.location = (-24.55, 35.7, 19.26)
ob_beziercurve_002.lineart.crease_threshold = 0.0
ob_beziercurve_001.location = (-24.55, 35.7, 19.26)
ob_beziercurve_001.lineart.crease_threshold = 0.0
ob_beziercurve.location = (-24.55, 35.7, 19.26)
ob_beziercurve.lineart.crease_threshold = 0.0
ob_cone.location = (43.98, -25.91, 5.299)
ob_cone.scale = (1.434, 1.317, 0.5514)
ob_cone.lineart.crease_threshold = 0.0
ob_cylinder.location = (43.98, -25.92, 4.147)
ob_cylinder.scale = (1.176, 1.13, 0.6942)
ob_cylinder.lineart.crease_threshold = 0.0
ob_cube.location = (0.2957, 0.7079, 3.385)
ob_cube.scale = (45.77, 55.28, -0.08833)
ob_cube.lineart.crease_threshold = 0.0
ob_lamp.location = (4.076, 1.005, 55.97)
ob_lamp.rotation_euler = (0.6503, 0.05522, 1.866)
ob_lamp.lock_rotations_4d = False
ob_lamp.empty_display_type = 'ARROWS'
ob_lamp.color = (0.0, 0.0, 0.0, 0.0)
ob_lamp.lineart.crease_threshold = 0.0
ob_camera.location = (116.7, -28.75, 63.9)
ob_camera.rotation_euler = (0.9681, -0.01037, 14.12)
ob_camera.scale = (356.4, 10.4, 24.36)
ob_camera.lock_rotations_4d = False
ob_camera.empty_display_type = 'ARROWS'
ob_camera.color = (0.0, 0.0, 0.0, 0.0)
ob_camera.display_type = 'WIRE'
ob_camera.lineart.crease_threshold = 0.0

# ---- collection membership
col_collection_1.objects.link(ob_beziercurve_004)
col_collection_1.objects.link(ob_beziercurve_003)
col_collection_1.objects.link(ob_beziercircle)
col_collection_1.objects.link(ob_beziercurve_002)
col_collection_1.objects.link(ob_beziercurve_001)
col_collection_1.objects.link(ob_beziercurve)
col_collection_1.objects.link(ob_cone)
col_collection_1.objects.link(ob_cylinder)
col_collection_1.objects.link(ob_cube)
col_collection_1.objects.link(ob_lamp)
col_collection_1.objects.link(ob_camera)

# ---- scene / render settings (as saved in the file)
scene.camera = ob_camera
scene.frame_start = 1; scene.frame_end = 250; scene.frame_set(30)
scene.render.engine = 'BLENDER_EEVEE_NEXT'
scene.render.resolution_percentage = 50
scene.render.dither_intensity = 0.0
scene.cycles.use_denoising = False
scene.cycles.samples = 10
scene.cycles.sampling_pattern = 'TABULATED_SOBOL'
scene.cycles.light_sampling_threshold = 0.0
scene.cycles.use_adaptive_sampling = False
scene.cycles.use_light_tree = False
scene.cycles.blur_glossy = 0.0
scene.cycles.volume_bounces = 1
scene.cycles.pixel_filter_type = 'GAUSSIAN'
scene.cycles.sample_clamp_indirect = 0.0
scene.view_settings.view_transform = 'Standard'
bpy.context.view_layer.update()
